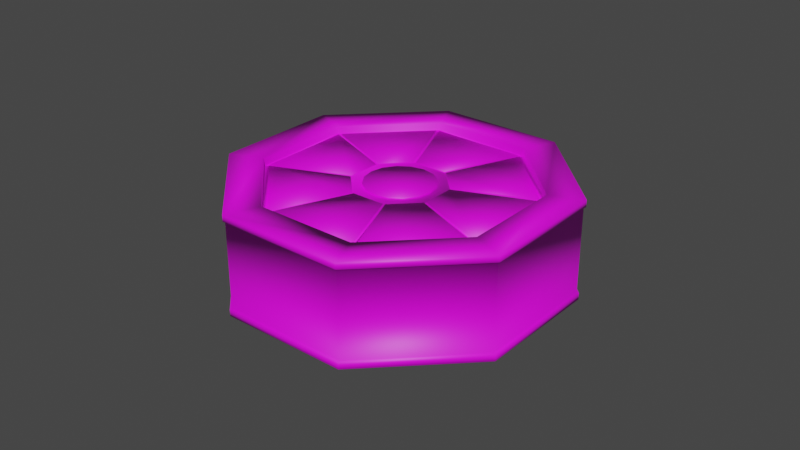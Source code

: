 # Source: weapon.blend  (saved by Blender 3.6.11; exported with 4.5.12 LTS)
import bpy
from mathutils import Matrix  # noqa: F401  (used for matrix-valued properties, if any)

bpy.ops.wm.read_factory_settings(use_empty=True)
scene = bpy.context.scene
scene.name = 'Scene'

# ---- collections
col_collection = bpy.data.collections.new('Collection'); scene.collection.children.link(col_collection)

# ---- images (referenced by path relative to the original .blend; pixels are not part of the script)
import os
ASSET_DIR = os.environ.get("B2B_ASSET_DIR", "")  # directory of the original .blend (textures are referenced by path, not embedded)
HERE = os.path.dirname(os.path.abspath(__file__))  # packed textures are extracted next to this script under _unpacked/

def load_image(name, relpath, width, height, colorspace="sRGB"):
    """Load a texture the original file referenced (path relative to the .blend, or extracted next to this script)."""
    p = next((c for c in (os.path.join(HERE, relpath), os.path.join(ASSET_DIR, relpath)) if relpath and os.path.exists(c)), "")
    if p:
        img = bpy.data.images.load(p, check_existing=True)
        img.name = name
    else:  # same state as the original file: an image datablock whose file is absent (Cycles renders it pink)
        img = bpy.data.images.new(name, width, height)
        img.source = "FILE"
        img.filepath = "//" + (relpath or name)
    img.colorspace_settings.name = colorspace
    return img
img_yingyang = load_image('YingYang', 'textures/YingYang.png', 1024, 1024, 'sRGB')
img_base = load_image('Base', 'textures/weaponbase.png', 1024, 1024, 'sRGB')

# ---- materials (node trees are filled in below, after node groups)
mat_material_002 = bpy.data.materials.new('Material.002')
mat_material_002.use_transparent_shadow = False
mat_material_001 = bpy.data.materials.new('Material.001')
mat_material_001.use_transparent_shadow = False

# ---- material node trees
mat_material_002.use_nodes = True; mat_material_002.node_tree.nodes.clear()
_N = mat_material_002.node_tree.nodes; _L = mat_material_002.node_tree.links
n0 = _N.new('ShaderNodeBsdfPrincipled'); n0.name = 'Principled BSDF'; n0.location = (10, 300)
n0.distribution = 'GGX'
n0.subsurface_method = 'RANDOM_WALK_SKIN'
n0.inputs[3].default_value = 1.45
n0.inputs[27].default_value = (0.0, 0.0, 0.0, 1.0)
n0.inputs[28].default_value = 1.0
n1 = _N.new('ShaderNodeOutputMaterial'); n1.name = 'Material Output'; n1.location = (300, 300)
n2 = _N.new('ShaderNodeTexImage'); n2.name = 'Image Texture'; n2.location = (-280, 280)
n2.image = img_yingyang
_L.new(n0.outputs[0], n1.inputs[0])
_L.new(n2.outputs[0], n0.inputs[0])
n1.is_active_output = True
mat_material_001.use_nodes = True; mat_material_001.node_tree.nodes.clear()
_N = mat_material_001.node_tree.nodes; _L = mat_material_001.node_tree.links
n0 = _N.new('ShaderNodeBsdfPrincipled'); n0.name = 'Principled BSDF'; n0.location = (10, 300)
n0.distribution = 'GGX'
n0.subsurface_method = 'RANDOM_WALK_SKIN'
n0.inputs[3].default_value = 1.45
n0.inputs[27].default_value = (0.0, 0.0, 0.0, 1.0)
n0.inputs[28].default_value = 1.0
n1 = _N.new('ShaderNodeOutputMaterial'); n1.name = 'Material Output'; n1.location = (300, 300)
n2 = _N.new('ShaderNodeTexImage'); n2.name = 'Image Texture'; n2.location = (-280, 280)
n2.image = img_base
_L.new(n0.outputs[0], n1.inputs[0])
_L.new(n2.outputs[0], n0.inputs[0])
n1.is_active_output = True

# ---- world
world_world = bpy.data.worlds.new('World'); scene.world = world_world
world_world.use_nodes = True; world_world.node_tree.nodes.clear()
_N = world_world.node_tree.nodes; _L = world_world.node_tree.links
n0 = _N.new('ShaderNodeOutputWorld'); n0.name = 'World Output'; n0.location = (300, 300)
n1 = _N.new('ShaderNodeBackground'); n1.name = 'Background'; n1.location = (10, 300)
n1.inputs[0].default_value = (0.05088, 0.05088, 0.05088, 1.0)
_L.new(n1.outputs[0], n0.inputs[0])
n0.is_active_output = True
world_world.color = (0.05088, 0.05088, 0.05088)
world_world.use_sun_shadow = False
world_world.sun_shadow_jitter_overblur = 0.0

# ---- meshes
me_circle_001 = bpy.data.meshes.new('Circle.001')
me_circle_001.from_pydata([(0.1446, 0.1446, 0.5921), (0.1889, 0.07825, 0.5921), (0.2045, 4.463e-10, 0.5921), (0.1889, -0.07825, 0.5921), (0.1446, -0.1446, 0.5921), (0.07825, -0.1889, 0.5921), (8.823e-10, -0.2045, 0.5921), (-0.07825, -0.1889, 0.5921), (-0.1446, -0.1446, 0.5921), (-0.1889, -0.07825, 0.5921), (-0.2045, 2.945e-09, 0.5921), (-0.1889, 0.07825, 0.5921), (-0.1446, 0.1446, 0.5921), (-0.07825, 0.1889, 0.5921), (3.381e-09, 0.2045, 0.5921), (0.07825, 0.1889, 0.5921), (0.07825, 0.1889, 0.5725), (0.1446, 0.1446, 0.5725), (0.1889, 0.07825, 0.5725), (0.2045, 4.463e-10, 0.5725), (0.1889, -0.07825, 0.5725), (0.1446, -0.1446, 0.5725), (0.07825, -0.1889, 0.5725), (2.37e-09, -0.2045, 0.5725), (-0.07825, -0.1889, 0.5725), (-0.1446, -0.1446, 0.5725), (-0.1889, -0.07825, 0.5725), (-0.2045, 2.945e-09, 0.5725), (-0.1889, 0.07825, 0.5725), (-0.1446, 0.1446, 0.5725), (-0.07825, 0.1889, 0.5725), (4.868e-09, 0.2045, 0.5725), (0.0, 1.0, 0.07271), (-0.7071, 0.7071, 0.07271), (-1.0, 0.0, 0.07271), (-0.7071, -0.7071, 0.07271), (0.0, -1.0, 0.07271), (0.7071, -0.7071, 0.07271), (1.0, 0.0, 0.07271), (0.7071, 0.7071, 0.07271), (-0.5602, 0.5602, 0.6244), (0.0, 0.7922, 0.6244), (-0.7922, 0.0, 0.6244), (-0.5602, -0.5602, 0.6244), (0.0, -0.7922, 0.6244), (0.5602, -0.5602, 0.6244), (0.7922, 0.0, 0.6244), (0.5602, 0.5602, 0.6244), (-0.7071, 0.7071, 0.5857), (0.0, 1.0, 0.5857), (-1.0, 0.0, 0.5857), (-0.7071, -0.7071, 0.5857), (0.0, -1.0, 0.5857), (0.7071, -0.7071, 0.5857), (1.0, 0.0, 0.5857), (0.7071, 0.7071, 0.5857), (-0.1925, 0.2022, 0.5809), (-0.006856, 0.2791, 0.5809), (-0.2791, -0.006856, 0.5809), (-0.2022, -0.1925, 0.5809), (0.006856, -0.2791, 0.5809), (0.1925, -0.2022, 0.5809), (0.2791, 0.006856, 0.5809), (0.2022, 0.1925, 0.5809), (-0.5284, 0.5425, 0.5795), (-0.01, 0.7572, 0.5795), (-0.7572, -0.01, 0.5795), (-0.5425, -0.5284, 0.5795), (0.01, -0.7572, 0.5795), (0.5284, -0.5425, 0.5795), (0.7572, 0.01, 0.5795), (0.5425, 0.5284, 0.5795), (-0.5602, 0.5602, 0.5795), (-3.763e-10, 0.7922, 0.5795), (-0.7922, 1.388e-17, 0.5795), (-0.5602, -0.5602, 0.5795), (-3.763e-10, -0.7922, 0.5795), (0.5602, -0.5602, 0.5795), (0.7922, 1.388e-17, 0.5795), (0.5602, 0.5602, 0.5795), (-0.5425, 0.5284, 0.5795), (-0.2022, 0.1925, 0.5809), (0.006856, 0.2791, 0.5809), (0.01, 0.7572, 0.5795), (-0.7572, 0.01, 0.5795), (-0.2791, 0.006856, 0.5809), (-0.5284, -0.5425, 0.5795), (-0.1925, -0.2022, 0.5809), (-0.01, -0.7572, 0.5795), (-0.006856, -0.2791, 0.5809), (0.5425, -0.5284, 0.5795), (0.2022, -0.1925, 0.5809), (0.7572, -0.01, 0.5795), (0.2791, -0.006856, 0.5809), (0.5284, 0.5425, 0.5795), (0.1925, 0.2022, 0.5809), (-0.5284, 0.5425, 0.5884), (-0.1925, 0.2022, 0.587), (-0.006856, 0.2791, 0.587), (-0.01, 0.7572, 0.5884), (-0.7572, -0.01, 0.5884), (-0.2791, -0.006856, 0.587), (-0.5425, -0.5284, 0.5884), (-0.2022, -0.1925, 0.587), (0.01, -0.7572, 0.5884), (0.006856, -0.2791, 0.587), (0.5284, -0.5425, 0.5884), (0.1925, -0.2022, 0.587), (0.7572, 0.01, 0.5884), (0.2791, 0.006856, 0.587), (0.5425, 0.5284, 0.5884), (0.2022, 0.1925, 0.587), (-0.5425, 0.5284, 0.5884), (-0.2022, 0.1925, 0.587), (0.006856, 0.2791, 0.587), (0.01, 0.7572, 0.5884), (-0.7572, 0.01, 0.5884), (-0.2791, 0.006856, 0.587), (-0.5284, -0.5425, 0.5884), (-0.1925, -0.2022, 0.587), (-0.01, -0.7572, 0.5884), (-0.006856, -0.2791, 0.587), (0.5425, -0.5284, 0.5884), (0.2022, -0.1925, 0.587), (0.7572, -0.01, 0.5884), (0.2791, -0.006856, 0.587), (0.5284, 0.5425, 0.5884), (0.1925, 0.2022, 0.587), (-0.7071, 0.7071, 0.03406), (0.0, 1.0, 0.03406), (-1.0, 0.0, 0.03406), (-0.7071, -0.7071, 0.03406), (0.0, -1.0, 0.03406), (0.7071, -0.7071, 0.03406), (1.0, 0.0, 0.03406), (0.7071, 0.7071, 0.03406), (-0.7071, 0.7071, 0.6244), (0.0, 1.0, 0.6244), (-1.0, 0.0, 0.6244), (-0.7071, -0.7071, 0.6244), (0.0, -1.0, 0.6244), (0.7071, -0.7071, 0.6244), (1.0, 0.0, 0.6244), (0.7071, 0.7071, 0.6244), (-0.9874, 1.224e-10, 0.07593), (-0.9874, 1.224e-10, 0.5825), (-0.6982, 0.6982, 0.5825), (-0.6982, 0.6982, 0.07593), (0.6982, 0.6982, 0.07593), (0.6982, 0.6982, 0.5825), (0.9874, 1.224e-10, 0.5825), (0.9874, 1.224e-10, 0.07593), (0.6982, -0.6982, 0.07593), (0.6982, -0.6982, 0.5825), (-5.07e-11, -0.9874, 0.5825), (-5.07e-11, -0.9874, 0.07593), (-0.6982, -0.6982, 0.07593), (-0.6982, -0.6982, 0.5825), (-5.07e-11, 0.9874, 0.5825), (-5.07e-11, 0.9874, 0.07593)], [], [(15, 14, 13, 12, 11, 10, 9, 8, 7, 6, 5, 4, 3, 2, 1, 0), (16, 17, 18, 19, 20, 21, 22, 23, 24, 25, 26, 27, 28, 29, 30, 31), (6, 23, 22, 5), (13, 30, 29, 12), (5, 22, 21, 4), (14, 31, 30, 13), (7, 24, 23, 6), (0, 17, 16, 15), (15, 16, 31, 14), (8, 25, 24, 7), (1, 18, 17, 0), (9, 26, 25, 8), (2, 19, 18, 1), (11, 28, 27, 10), (3, 20, 19, 2), (10, 27, 26, 9), (4, 21, 20, 3), (12, 29, 28, 11), (128, 129, 135, 134, 133, 132, 131, 130), (43, 44, 76, 75), (37, 38, 151, 152), (53, 52, 154, 153), (36, 37, 152, 155), (52, 51, 157, 154), (35, 36, 155, 156), (51, 50, 145, 157), (34, 35, 156, 144), (50, 48, 146, 145), (64, 65, 73, 72), (40, 42, 74, 72), (46, 47, 79, 78), (44, 45, 77, 76), (42, 43, 75, 74), (41, 40, 72, 73), (47, 41, 73, 79), (45, 46, 78, 77), (95, 94, 126, 127), (56, 57, 98, 97), (92, 93, 125, 124), (70, 71, 110, 108), (91, 90, 122, 123), (68, 69, 106, 104), (88, 89, 121, 120), (66, 67, 102, 100), (42, 40, 41, 47, 143, 137, 136, 138, 139, 140, 141, 45, 44, 43), (90, 91, 61, 69, 68, 60, 89, 88, 86, 87, 59, 67, 66, 58, 85, 84, 80, 81, 56, 64, 72, 74, 75, 76, 77, 78, 79, 73, 65, 57, 82, 83, 94, 95, 63, 71, 70, 62, 93, 92), (60, 61, 91, 93, 62, 63, 95, 82, 57, 56, 81, 85, 58, 59, 87, 89), (47, 46, 45, 141, 142, 143), (97, 98, 99, 96), (117, 113, 112, 116), (103, 101, 100, 102), (121, 119, 118, 120), (107, 105, 104, 106), (125, 123, 122, 124), (111, 109, 108, 110), (114, 127, 126, 115), (59, 58, 101, 103), (80, 84, 116, 112), (64, 56, 97, 96), (61, 60, 105, 107), (86, 88, 120, 118), (57, 65, 99, 98), (63, 62, 109, 111), (90, 92, 124, 122), (58, 66, 100, 101), (94, 83, 115, 126), (67, 59, 103, 102), (85, 81, 113, 117), (60, 68, 104, 105), (89, 87, 119, 121), (69, 61, 107, 106), (81, 80, 112, 113), (93, 91, 123, 125), (62, 70, 108, 109), (83, 82, 114, 115), (82, 95, 127, 114), (71, 63, 111, 110), (84, 85, 117, 116), (65, 64, 96, 99), (87, 86, 118, 119), (33, 32, 129, 128), (34, 33, 128, 130), (35, 34, 130, 131), (36, 35, 131, 132), (37, 36, 132, 133), (38, 37, 133, 134), (39, 38, 134, 135), (32, 39, 135, 129), (49, 48, 136, 137), (48, 50, 138, 136), (50, 51, 139, 138), (51, 52, 140, 139), (52, 53, 141, 140), (53, 54, 142, 141), (54, 55, 143, 142), (55, 49, 137, 143), (147, 144, 145, 146), (151, 148, 149, 150), (155, 152, 153, 154), (144, 156, 157, 145), (159, 147, 146, 158), (148, 159, 158, 149), (152, 151, 150, 153), (156, 155, 154, 157), (54, 53, 153, 150), (38, 39, 148, 151), (55, 54, 150, 149), (39, 32, 159, 148), (32, 33, 147, 159), (49, 55, 149, 158), (48, 49, 158, 146), (33, 34, 144, 147)])
me_circle_001.polygons.foreach_set('use_smooth', [True] * 112)
me_circle_001.polygons.foreach_set('material_index', [0, 0, 0, 0, 0, 0, 0, 0, 0, 0, 0, 0, 0, 0, 0, 0, 0, 0, 1, 1, 1, 1, 1, 1, 1, 1, 1, 1, 1, 1, 1, 1, 1, 1, 1, 1, 1, 1, 1, 1, 1, 1, 1, 1, 1, 1, 1, 1, 1, 1, 1, 1, 1, 1, 1, 1, 1, 1, 1, 1, 1, 1, 1, 1, 1, 1, 1, 1, 1, 1, 1, 1, 1, 1, 1, 1, 1, 1, 1, 1, 1, 1, 1, 1, 1, 1, 1, 1, 1, 1, 1, 1, 1, 1, 1, 1, 1, 1, 1, 1, 1, 1, 1, 1, 1, 1, 1, 1, 1, 1, 1, 1])
_uv = me_circle_001.uv_layers.new(name='UVMap')
_uv.uv.foreach_set('vector', [0.5, 1.0, 0.3087, 0.9619, 0.1464, 0.8536, 0.03806, 0.6913, 0.0, 0.5, 0.03806, 0.3087, 0.1464, 0.1464, 0.3087, 0.03806, 0.5, 0.0, 0.6913, 0.03806, 0.8536, 0.1464, 0.9619, 0.3087, 1.0, 0.5, 0.9619, 0.6913, 0.8536, 0.8536, 0.6913, 0.9619, 0.5, 1.0, 0.6913, 0.9619, 0.8536, 0.8536, 0.9619, 0.6913, 1.0, 0.5, 0.9619, 0.3087, 0.8536, 0.1464, 0.6913, 0.03806, 0.5, 0.0, 0.3087, 0.03806, 0.1464, 0.1464, 0.03806, 0.3087, 0.0, 0.5, 0.03806, 0.6913, 0.1464, 0.8536, 0.3087, 0.9619, 0.6913, 0.03806, 0.6913, 0.03806, 0.8536, 0.1464, 0.8536, 0.1464, 0.1464, 0.8536, 0.1464, 0.8536, 0.03806, 0.6913, 0.03806, 0.6913, 0.8536, 0.1464, 0.8536, 0.1464, 0.9619, 0.3087, 0.9619, 0.3087, 0.3087, 0.9619, 0.3087, 0.9619, 0.1464, 0.8536, 0.1464, 0.8536, 0.5, 0.0, 0.5, 0.0, 0.6913, 0.03806, 0.6913, 0.03806, 0.6913, 0.9619, 0.6913, 0.9619, 0.5, 1.0, 0.5, 1.0, 0.5, 1.0, 0.5, 1.0, 0.3087, 0.9619, 0.3087, 0.9619, 0.3087, 0.03806, 0.3087, 0.03806, 0.5, 0.0, 0.5, 0.0, 0.8536, 0.8536, 0.8536, 0.8536, 0.6913, 0.9619, 0.6913, 0.9619, 0.1464, 0.1464, 0.1464, 0.1464, 0.3087, 0.03806, 0.3087, 0.03806, 0.9619, 0.6913, 0.9619, 0.6913, 0.8536, 0.8536, 0.8536, 0.8536, 0.0, 0.5, 0.0, 0.5, 0.03806, 0.3087, 0.03806, 0.3087, 1.0, 0.5, 1.0, 0.5, 0.9619, 0.6913, 0.9619, 0.6913, 0.03806, 0.3087, 0.03806, 0.3087, 0.1464, 0.1464, 0.1464, 0.1464, 0.9619, 0.3087, 0.9619, 0.3087, 1.0, 0.5, 1.0, 0.5, 0.03806, 0.6913, 0.03806, 0.6913, 0.0, 0.5, 0.0, 0.5, 0.3536, 0.1064, 0.3536, 0.2512, 0.2512, 0.3536, 0.1064, 0.3536, 0.003942, 0.2512, 0.003942, 0.1064, 0.1064, 0.003942, 0.2512, 0.003942, 0.838, 0.1099, 0.838, 0.003942, 0.8465, 0.003942, 0.8465, 0.1099, 0.1064, 0.3615, 0.2512, 0.3615, 0.2503, 0.3637, 0.1073, 0.3637, 0.3615, 0.2512, 0.3615, 0.1064, 0.3637, 0.1073, 0.3637, 0.2503, 0.003942, 0.4639, 0.1064, 0.3615, 0.1073, 0.3637, 0.006141, 0.4648, 0.3615, 0.1064, 0.4639, 0.003942, 0.4648, 0.006141, 0.3637, 0.1073, 0.003942, 0.6087, 0.003942, 0.4639, 0.006141, 0.4648, 0.006141, 0.6078, 0.4639, 0.003942, 0.6087, 0.003942, 0.6078, 0.006141, 0.4648, 0.006141, 0.1064, 0.7112, 0.003942, 0.6087, 0.006141, 0.6078, 0.1073, 0.709, 0.6087, 0.003942, 0.7112, 0.1064, 0.709, 0.1073, 0.6078, 0.006141, 0.009331, 0.8045, 0.009331, 0.9106, 0.003942, 0.9149, 0.003942, 0.8002, 0.5267, 0.8338, 0.5267, 0.719, 0.5352, 0.719, 0.5352, 0.8338, 0.838, 0.3298, 0.838, 0.2238, 0.8465, 0.2238, 0.8465, 0.3298, 0.5431, 0.8338, 0.5431, 0.719, 0.5516, 0.719, 0.5516, 0.8338, 0.838, 0.216, 0.838, 0.1099, 0.8465, 0.1099, 0.8465, 0.216, 0.8544, 0.08508, 0.8544, 0.003942, 0.8628, 0.003942, 0.8628, 0.08508, 0.8544, 0.1998, 0.8544, 0.08508, 0.8628, 0.08508, 0.8628, 0.1998, 0.838, 0.4359, 0.838, 0.3298, 0.8465, 0.3298, 0.8465, 0.4359, 0.6685, 0.8331, 0.6685, 0.8943, 0.6668, 0.8943, 0.6668, 0.8331, 0.8712, 0.4358, 0.8712, 0.475, 0.8696, 0.475, 0.8696, 0.4358, 0.6302, 0.8331, 0.6302, 0.8943, 0.6286, 0.8943, 0.6286, 0.8331, 0.8808, 0.4358, 0.8808, 0.5339, 0.8791, 0.5339, 0.8791, 0.4358, 0.6781, 0.8331, 0.6781, 0.8943, 0.6764, 0.8943, 0.6764, 0.8331, 0.8397, 0.4437, 0.8397, 0.5188, 0.838, 0.5188, 0.838, 0.4437, 0.7455, 0.8237, 0.7455, 0.885, 0.7438, 0.885, 0.7438, 0.8237, 0.8904, 0.4358, 0.8904, 0.5339, 0.8887, 0.5339, 0.8887, 0.4358, 0.479, 0.3978, 0.3978, 0.479, 0.3978, 0.5937, 0.479, 0.6748, 0.4639, 0.7112, 0.3615, 0.6087, 0.3615, 0.4639, 0.4639, 0.3615, 0.6087, 0.3615, 0.7112, 0.4639, 0.7112, 0.6087, 0.6748, 0.5937, 0.6748, 0.479, 0.5937, 0.3978, 0.2741, 0.9141, 0.2129, 0.8888, 0.2143, 0.8853, 0.2756, 0.9106, 0.2756, 0.8045, 0.2143, 0.8298, 0.2129, 0.8263, 0.2741, 0.801, 0.199, 0.7259, 0.1737, 0.7871, 0.1702, 0.7857, 0.1955, 0.7244, 0.08936, 0.7244, 0.1147, 0.7857, 0.1112, 0.7871, 0.08586, 0.7259, 0.01078, 0.801, 0.072, 0.8263, 0.07055, 0.8298, 0.009331, 0.8045, 0.003942, 0.8002, 0.08508, 0.719, 0.1998, 0.719, 0.281, 0.8002, 0.281, 0.9149, 0.1998, 0.9961, 0.08508, 0.9961, 0.003942, 0.9149, 0.009331, 0.9106, 0.07055, 0.8853, 0.072, 0.8888, 0.01078, 0.9141, 0.08586, 0.9892, 0.1112, 0.928, 0.1147, 0.9295, 0.08936, 0.9907, 0.1955, 0.9907, 0.1702, 0.9295, 0.1737, 0.928, 0.199, 0.9892, 0.2143, 0.8298, 0.2143, 0.8853, 0.2129, 0.8888, 0.1737, 0.928, 0.1702, 0.9295, 0.1147, 0.9295, 0.1112, 0.928, 0.072, 0.8888, 0.07055, 0.8853, 0.07055, 0.8298, 0.072, 0.8263, 0.1112, 0.7871, 0.1147, 0.7857, 0.1702, 0.7857, 0.1737, 0.7871, 0.2129, 0.8263, 0.479, 0.6748, 0.5937, 0.6748, 0.6748, 0.5937, 0.7112, 0.6087, 0.6087, 0.7112, 0.4639, 0.7112, 0.9211, 0.9532, 0.9207, 0.8977, 0.9819, 0.8724, 0.9823, 0.9786, 0.9211, 0.9532, 0.9207, 0.8977, 0.9819, 0.8724, 0.9823, 0.9786, 0.9211, 0.9532, 0.9207, 0.8977, 0.9819, 0.8724, 0.9823, 0.9786, 0.9211, 0.9532, 0.9207, 0.8977, 0.9819, 0.8724, 0.9823, 0.9786, 0.9211, 0.9532, 0.9207, 0.8977, 0.9819, 0.8724, 0.9823, 0.9786, 0.9211, 0.9532, 0.9207, 0.8977, 0.9819, 0.8724, 0.9823, 0.9786, 0.9211, 0.9532, 0.9207, 0.8977, 0.9819, 0.8724, 0.9823, 0.9786, 0.9211, 0.9532, 0.9207, 0.8977, 0.9819, 0.8724, 0.9823, 0.9786, 0.5448, 0.8417, 0.5448, 0.8929, 0.5431, 0.8929, 0.5431, 0.8417, 0.8948, 0.5482, 0.8948, 0.6463, 0.8932, 0.6463, 0.8932, 0.5482, 0.7551, 0.8237, 0.7551, 0.885, 0.7534, 0.885, 0.7534, 0.8237, 0.6993, 0.8331, 0.6993, 0.8886, 0.6977, 0.8886, 0.6977, 0.8331, 0.6993, 0.719, 0.6993, 0.8252, 0.6977, 0.8252, 0.6977, 0.719, 0.8712, 0.475, 0.8712, 0.5363, 0.8696, 0.5363, 0.8696, 0.475, 0.8999, 0.4358, 0.8999, 0.4871, 0.8983, 0.4871, 0.8983, 0.4358, 0.7089, 0.719, 0.7089, 0.8252, 0.7072, 0.8252, 0.7072, 0.719, 0.6398, 0.8331, 0.6398, 0.8943, 0.6381, 0.8943, 0.6381, 0.8331, 0.8853, 0.6623, 0.8853, 0.7604, 0.8836, 0.7604, 0.8836, 0.6623, 0.8915, 0.118, 0.8915, 0.1792, 0.8899, 0.1792, 0.8899, 0.118, 0.7089, 0.8331, 0.7089, 0.8886, 0.7072, 0.8886, 0.7072, 0.8331, 0.7359, 0.8237, 0.7359, 0.89, 0.7342, 0.89, 0.7342, 0.8237, 0.5352, 0.8417, 0.5352, 0.8929, 0.5335, 0.8929, 0.5335, 0.8417, 0.8724, 0.118, 0.8724, 0.1843, 0.8707, 0.1843, 0.8707, 0.118, 0.882, 0.118, 0.882, 0.1843, 0.8803, 0.1843, 0.8803, 0.118, 0.8948, 0.7176, 0.8948, 0.7688, 0.8932, 0.7688, 0.8932, 0.7176, 0.6876, 0.8331, 0.6876, 0.8943, 0.686, 0.8943, 0.686, 0.8331, 0.7207, 0.8237, 0.7207, 0.89, 0.719, 0.89, 0.719, 0.8237, 0.8948, 0.6542, 0.8948, 0.7097, 0.8932, 0.7097, 0.8932, 0.6542, 0.6494, 0.8331, 0.6494, 0.8943, 0.6477, 0.8943, 0.6477, 0.8331, 0.7663, 0.8237, 0.7663, 0.885, 0.7646, 0.885, 0.7646, 0.8237, 0.8853, 0.5482, 0.8853, 0.6544, 0.8836, 0.6544, 0.8836, 0.5482, 0.6589, 0.8331, 0.6589, 0.8943, 0.6573, 0.8943, 0.6573, 0.8331, 0.8544, 0.3525, 0.8544, 0.2077, 0.8617, 0.2077, 0.8617, 0.3525, 0.7646, 0.682, 0.7646, 0.5482, 0.772, 0.5482, 0.772, 0.682, 0.7646, 0.8159, 0.7646, 0.682, 0.772, 0.682, 0.772, 0.8159, 0.8544, 0.5053, 0.8544, 0.3604, 0.8617, 0.3604, 0.8617, 0.5053, 0.8228, 0.3615, 0.8228, 0.2591, 0.8301, 0.2591, 0.8301, 0.3615, 0.8228, 0.5063, 0.8228, 0.3615, 0.8301, 0.3615, 0.8301, 0.5063, 0.7342, 0.682, 0.7342, 0.5482, 0.7416, 0.5482, 0.7416, 0.682, 0.7342, 0.8159, 0.7342, 0.682, 0.7416, 0.682, 0.7416, 0.8159, 0.5036, 0.719, 0.5036, 0.8639, 0.4963, 0.8639, 0.4963, 0.719, 0.7568, 0.5482, 0.7568, 0.682, 0.7494, 0.682, 0.7494, 0.5482, 0.7568, 0.682, 0.7568, 0.8159, 0.7494, 0.8159, 0.7494, 0.682, 0.5188, 0.719, 0.5188, 0.8639, 0.5115, 0.8639, 0.5115, 0.719, 0.8301, 0.003942, 0.8301, 0.1064, 0.8228, 0.1064, 0.8228, 0.003942, 0.8301, 0.1064, 0.8301, 0.2512, 0.8228, 0.2512, 0.8228, 0.1064, 0.7264, 0.5482, 0.7264, 0.682, 0.719, 0.682, 0.719, 0.5482, 0.7264, 0.682, 0.7264, 0.8159, 0.719, 0.8159, 0.719, 0.682, 0.8149, 0.2761, 0.8149, 0.4082, 0.719, 0.4082, 0.719, 0.2761, 0.8149, 0.003942, 0.8149, 0.1361, 0.719, 0.1361, 0.719, 0.003942, 0.8757, 0.5482, 0.8757, 0.6494, 0.7798, 0.6494, 0.7798, 0.5482, 0.8149, 0.4082, 0.8149, 0.5403, 0.719, 0.5403, 0.719, 0.4082, 0.3847, 0.719, 0.3847, 0.8621, 0.2888, 0.8621, 0.2888, 0.719, 0.8149, 0.1361, 0.8149, 0.2682, 0.719, 0.2682, 0.719, 0.1361, 0.8757, 0.6494, 0.8757, 0.7924, 0.7798, 0.7924, 0.7798, 0.6494, 0.4884, 0.719, 0.4884, 0.8621, 0.3926, 0.8621, 0.3926, 0.719, 0.4639, 0.3536, 0.3615, 0.2512, 0.3637, 0.2503, 0.4648, 0.3514, 0.2512, 0.3615, 0.3536, 0.4639, 0.3514, 0.4648, 0.2503, 0.3637, 0.6087, 0.3536, 0.4639, 0.3536, 0.4648, 0.3514, 0.6078, 0.3514, 0.3536, 0.4639, 0.3536, 0.6087, 0.3514, 0.6078, 0.3514, 0.4648, 0.3536, 0.6087, 0.2512, 0.7112, 0.2503, 0.709, 0.3514, 0.6078, 0.7112, 0.2512, 0.6087, 0.3536, 0.6078, 0.3514, 0.709, 0.2503, 0.7112, 0.1064, 0.7112, 0.2512, 0.709, 0.2503, 0.709, 0.1073, 0.2512, 0.7112, 0.1064, 0.7112, 0.1073, 0.709, 0.2503, 0.709])
me_circle_001.materials.append(mat_material_002)
me_circle_001.materials.append(mat_material_001)
me_circle_001.update()

# ---- objects
ob_circle_001 = bpy.data.objects.new('Circle.001', me_circle_001)

# ---- transforms, parenting, visibility, modifiers, constraints
ob_circle_001.location = (0.0, 0.0, -0.03406)
ob_circle_001.rotation_euler = (0.0, -0.0, 0.3927)

# ---- collection membership
col_collection.objects.link(ob_circle_001)

# ---- scene / render settings (as saved in the file)
scene.frame_start = 1; scene.frame_end = 250; scene.frame_set(9)
scene.render.engine = 'BLENDER_EEVEE_NEXT'
scene.cycles.sampling_pattern = 'TABULATED_SOBOL'
scene.view_settings.view_transform = 'Filmic'
bpy.context.view_layer.update()

# ---- added for rendering (the .blend has no active camera and no usable light): camera, sun
cam_auto = bpy.data.cameras.new('AutoCamera')
cam_auto.lens = 50.0
cam_auto.sensor_width = 36.0
cam_auto.clip_end = 1000.0
ob_auto_camera = bpy.data.objects.new('AutoCamera', cam_auto)
scene.collection.objects.link(ob_auto_camera)
ob_auto_camera.location = (3.46253, -4.15504, 3.06517)
ob_auto_camera.rotation_euler = (1.09748, -7.21219e-08, 0.694738)
scene.camera = ob_auto_camera
light_auto_sun = bpy.data.lights.new('AutoSun', 'SUN')
light_auto_sun.energy = 3.0
light_auto_sun.angle = 0.0523599
ob_auto_sun = bpy.data.objects.new('AutoSun', light_auto_sun)
scene.collection.objects.link(ob_auto_sun)
ob_auto_sun.rotation_euler = (0.872665, 0.174533, 0.523599)
bpy.context.view_layer.update()
